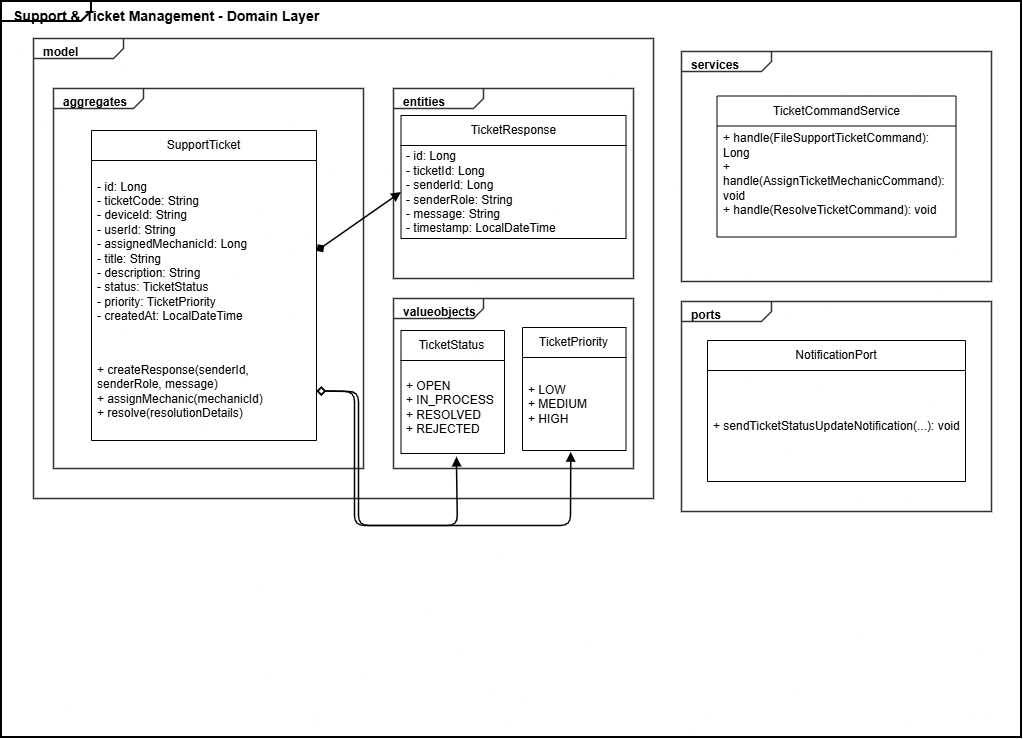

The diagram above was exported from draw.io. Its source (the exported page's mxGraphModel, read from the mxfile embedded in the PNG):
<mxGraphModel dx="1212" dy="628" grid="0" gridSize="10" guides="1" tooltips="1" connect="1" arrows="1" fold="1" page="1" pageScale="1" pageWidth="827" pageHeight="1169" math="0" shadow="0">
  <root>
    <mxCell id="0" />
    <mxCell id="1" parent="0" />
    <mxCell id="bc_container" parent="1" style="shape=mxgraph.sysml.package;html=1;whiteSpace=wrap;align=left;verticalAlign=top;spacingLeft=10;fillColor=#ffffff;strokeColor=#000000;strokeWidth=2;fontSize=14;fontStyle=1" value="Support &amp; Ticket Management - Domain Layer" vertex="1">
      <mxGeometry height="736" width="1020" x="32" y="53" as="geometry" />
    </mxCell>
    <mxCell id="pkg_model" parent="bc_container" style="shape=mxgraph.sysml.package;html=1;whiteSpace=wrap;align=left;verticalAlign=top;spacingLeft=8;fillColor=#ffffff;strokeColor=#333333;strokeWidth=1.5;fontStyle=1" value="model" vertex="1">
      <mxGeometry height="460" width="620" x="32" y="37" as="geometry" />
    </mxCell>
    <mxCell id="pkg_aggregates" parent="pkg_model" style="shape=mxgraph.sysml.package;html=1;whiteSpace=wrap;align=left;verticalAlign=top;spacingLeft=8;fillColor=#ffffff;strokeColor=#333333;strokeWidth=1.5;fontStyle=1" value="aggregates" vertex="1">
      <mxGeometry height="380" width="310" x="20" y="50" as="geometry" />
    </mxCell>
    <mxCell id="pkg_entities" parent="pkg_model" style="shape=mxgraph.sysml.package;html=1;whiteSpace=wrap;align=left;verticalAlign=top;spacingLeft=8;fillColor=#ffffff;strokeColor=#333333;strokeWidth=1.5;fontStyle=1" value="entities" vertex="1">
      <mxGeometry height="190" width="240" x="360" y="50" as="geometry" />
    </mxCell>
    <mxCell id="pkg_vo" parent="pkg_model" style="shape=mxgraph.sysml.package;html=1;whiteSpace=wrap;align=left;verticalAlign=top;spacingLeft=8;fillColor=#ffffff;strokeColor=#333333;strokeWidth=1.5;fontStyle=1" value="valueobjects" vertex="1">
      <mxGeometry height="170" width="240" x="360" y="260" as="geometry" />
    </mxCell>
    <mxCell id="edge_comp" edge="1" parent="pkg_model" source="cZBsg7MfxVCbp9cOeGjC-7" style="endArrow=block;startArrow=diamond;endFill=1;startFill=1;html=1;exitX=1;exitY=0.5;exitDx=0;exitDy=0;entryX=0;entryY=0.5;entryDx=0;entryDy=0;strokeWidth=1.5;" target="cZBsg7MfxVCbp9cOeGjC-26" value="">
      <mxGeometry height="50" relative="1" width="50" as="geometry">
        <mxPoint x="310" y="175" as="sourcePoint" />
        <mxPoint x="380" y="160" as="targetPoint" />
      </mxGeometry>
    </mxCell>
    <mxCell id="cZBsg7MfxVCbp9cOeGjC-6" parent="pkg_model" style="swimlane;fontStyle=0;childLayout=stackLayout;horizontal=1;startSize=30;horizontalStack=0;resizeParent=1;resizeParentMax=0;resizeLast=0;collapsible=1;marginBottom=0;whiteSpace=wrap;html=1;" value="SupportTicket" vertex="1">
      <mxGeometry height="310" width="225" x="58" y="92" as="geometry" />
    </mxCell>
    <mxCell id="cZBsg7MfxVCbp9cOeGjC-7" parent="cZBsg7MfxVCbp9cOeGjC-6" style="text;strokeColor=none;fillColor=none;align=left;verticalAlign=middle;spacingLeft=4;spacingRight=4;overflow=hidden;points=[[0,0.5],[1,0.5]];portConstraint=eastwest;rotatable=0;whiteSpace=wrap;html=1;" value="&lt;div&gt;- id: Long&lt;/div&gt;&lt;div&gt;- ticketCode: String&lt;/div&gt;&lt;div&gt;- deviceId: String&lt;/div&gt;&lt;div&gt;- userId: String&lt;/div&gt;&lt;div&gt;- assignedMechanicId: Long&lt;/div&gt;&lt;div&gt;- title: String&lt;/div&gt;&lt;div&gt;- description: String&lt;/div&gt;&lt;div&gt;- status: TicketStatus&lt;/div&gt;&lt;div&gt;- priority: TicketPriority&lt;/div&gt;&lt;div&gt;- createdAt: LocalDateTime&lt;/div&gt;" vertex="1">
      <mxGeometry height="181" width="225" y="30" as="geometry" />
    </mxCell>
    <mxCell id="cZBsg7MfxVCbp9cOeGjC-9" parent="cZBsg7MfxVCbp9cOeGjC-6" style="text;strokeColor=none;fillColor=none;align=left;verticalAlign=middle;spacingLeft=4;spacingRight=4;overflow=hidden;points=[[0,0.5],[1,0.5]];portConstraint=eastwest;rotatable=0;whiteSpace=wrap;html=1;" value="&lt;div&gt;+ createResponse(senderId, senderRole, message)&lt;/div&gt;&lt;div&gt;+ assignMechanic(mechanicId)&lt;/div&gt;&lt;div&gt;+ resolve(resolutionDetails)&lt;/div&gt;" vertex="1">
      <mxGeometry height="99" width="225" y="211" as="geometry" />
    </mxCell>
    <mxCell id="cZBsg7MfxVCbp9cOeGjC-25" parent="pkg_model" style="swimlane;fontStyle=0;childLayout=stackLayout;horizontal=1;startSize=30;horizontalStack=0;resizeParent=1;resizeParentMax=0;resizeLast=0;collapsible=1;marginBottom=0;whiteSpace=wrap;html=1;" value="TicketResponse" vertex="1">
      <mxGeometry height="123" width="225" x="367.5" y="77" as="geometry" />
    </mxCell>
    <mxCell id="cZBsg7MfxVCbp9cOeGjC-26" parent="cZBsg7MfxVCbp9cOeGjC-25" style="text;strokeColor=none;fillColor=none;align=left;verticalAlign=middle;spacingLeft=4;spacingRight=4;overflow=hidden;points=[[0,0.5],[1,0.5]];portConstraint=eastwest;rotatable=0;whiteSpace=wrap;html=1;" value="&lt;div&gt;- id: Long&lt;/div&gt;&lt;div&gt;- ticketId: Long&lt;/div&gt;&lt;div&gt;- senderId: Long&lt;/div&gt;&lt;div&gt;- senderRole: String&lt;/div&gt;&lt;div&gt;- message: String&lt;/div&gt;&lt;div&gt;- timestamp: LocalDateTime&lt;/div&gt;" vertex="1">
      <mxGeometry height="93" width="225" y="30" as="geometry" />
    </mxCell>
    <mxCell id="cZBsg7MfxVCbp9cOeGjC-29" parent="pkg_model" style="swimlane;fontStyle=0;childLayout=stackLayout;horizontal=1;startSize=30;horizontalStack=0;resizeParent=1;resizeParentMax=0;resizeLast=0;collapsible=1;marginBottom=0;whiteSpace=wrap;html=1;" value="TicketStatus" vertex="1">
      <mxGeometry height="123" width="103.5" x="367.5" y="292" as="geometry" />
    </mxCell>
    <mxCell id="cZBsg7MfxVCbp9cOeGjC-30" parent="cZBsg7MfxVCbp9cOeGjC-29" style="text;strokeColor=none;fillColor=none;align=left;verticalAlign=middle;spacingLeft=4;spacingRight=4;overflow=hidden;points=[[0,0.5],[1,0.5]];portConstraint=eastwest;rotatable=0;whiteSpace=wrap;html=1;" value="&lt;div&gt;+ OPEN&lt;/div&gt;&lt;div&gt;+ IN_PROCESS&lt;/div&gt;&lt;div&gt;+ RESOLVED&lt;/div&gt;&lt;div&gt;+ REJECTED&lt;/div&gt;" vertex="1">
      <mxGeometry height="93" width="103.5" y="30" as="geometry" />
    </mxCell>
    <mxCell id="cZBsg7MfxVCbp9cOeGjC-31" parent="pkg_model" style="swimlane;fontStyle=0;childLayout=stackLayout;horizontal=1;startSize=30;horizontalStack=0;resizeParent=1;resizeParentMax=0;resizeLast=0;collapsible=1;marginBottom=0;whiteSpace=wrap;html=1;" value="TicketPriority" vertex="1">
      <mxGeometry height="123" width="103.5" x="489" y="289" as="geometry" />
    </mxCell>
    <mxCell id="cZBsg7MfxVCbp9cOeGjC-32" parent="cZBsg7MfxVCbp9cOeGjC-31" style="text;strokeColor=none;fillColor=none;align=left;verticalAlign=middle;spacingLeft=4;spacingRight=4;overflow=hidden;points=[[0,0.5],[1,0.5]];portConstraint=eastwest;rotatable=0;whiteSpace=wrap;html=1;" value="&lt;div&gt;+ LOW&lt;/div&gt;&lt;div&gt;+ MEDIUM&lt;/div&gt;&lt;div&gt;+ HIGH&lt;/div&gt;" vertex="1">
      <mxGeometry height="93" width="103.5" y="30" as="geometry" />
    </mxCell>
    <mxCell id="cZBsg7MfxVCbp9cOeGjC-41" edge="1" parent="pkg_model" source="cZBsg7MfxVCbp9cOeGjC-9" style="endArrow=block;startArrow=diamond;endFill=1;startFill=0;html=1;exitX=1;exitY=0.5;exitDx=0;exitDy=0;entryX=0.536;entryY=1.034;entryDx=0;entryDy=0;strokeWidth=1.5;entryPerimeter=0;" target="cZBsg7MfxVCbp9cOeGjC-30" value="">
      <mxGeometry height="50" relative="1" width="50" as="geometry">
        <Array as="points">
          <mxPoint x="325" y="353" />
          <mxPoint x="325" y="487" />
          <mxPoint x="424" y="487" />
        </Array>
        <mxPoint x="360" y="247" as="sourcePoint" />
        <mxPoint x="445" y="188" as="targetPoint" />
      </mxGeometry>
    </mxCell>
    <mxCell id="cZBsg7MfxVCbp9cOeGjC-42" edge="1" parent="pkg_model" source="cZBsg7MfxVCbp9cOeGjC-9" style="endArrow=block;startArrow=diamond;endFill=1;startFill=0;html=1;exitX=1;exitY=0.5;exitDx=0;exitDy=0;entryX=0.466;entryY=1.015;entryDx=0;entryDy=0;strokeWidth=1.5;entryPerimeter=0;" target="cZBsg7MfxVCbp9cOeGjC-32" value="">
      <mxGeometry height="50" relative="1" width="50" as="geometry">
        <Array as="points">
          <mxPoint x="321" y="353" />
          <mxPoint x="321" y="487" />
          <mxPoint x="537" y="487" />
        </Array>
        <mxPoint x="279" y="353" as="sourcePoint" />
        <mxPoint x="419" y="418" as="targetPoint" />
      </mxGeometry>
    </mxCell>
    <mxCell id="pkg_services" parent="bc_container" style="shape=mxgraph.sysml.package;html=1;whiteSpace=wrap;align=left;verticalAlign=top;spacingLeft=8;fillColor=#ffffff;strokeColor=#333333;strokeWidth=1.5;fontStyle=1" value="services" vertex="1">
      <mxGeometry height="230" width="310" x="680" y="50" as="geometry" />
    </mxCell>
    <mxCell id="pkg_ports" parent="bc_container" style="shape=mxgraph.sysml.package;html=1;whiteSpace=wrap;align=left;verticalAlign=top;spacingLeft=8;fillColor=#ffffff;strokeColor=#333333;strokeWidth=1.5;fontStyle=1" value="ports" vertex="1">
      <mxGeometry height="210" width="310" x="680" y="300" as="geometry" />
    </mxCell>
    <mxCell id="cZBsg7MfxVCbp9cOeGjC-33" parent="bc_container" style="swimlane;fontStyle=0;childLayout=stackLayout;horizontal=1;startSize=30;horizontalStack=0;resizeParent=1;resizeParentMax=0;resizeLast=0;collapsible=1;marginBottom=0;whiteSpace=wrap;html=1;" value="TicketCommandService" vertex="1">
      <mxGeometry height="141" width="239" x="715.5" y="94.5" as="geometry" />
    </mxCell>
    <mxCell id="cZBsg7MfxVCbp9cOeGjC-34" parent="cZBsg7MfxVCbp9cOeGjC-33" style="text;strokeColor=none;fillColor=none;align=left;verticalAlign=middle;spacingLeft=4;spacingRight=4;overflow=hidden;points=[[0,0.5],[1,0.5]];portConstraint=eastwest;rotatable=0;whiteSpace=wrap;html=1;" value="&lt;div&gt;+ handle(FileSupportTicketCommand): Long&lt;/div&gt;&lt;div&gt;+ handle(AssignTicketMechanicCommand): void&lt;/div&gt;&lt;div&gt;+ handle(ResolveTicketCommand): void&lt;/div&gt;&lt;div&gt;&lt;br&gt;&lt;/div&gt;" vertex="1">
      <mxGeometry height="111" width="239" y="30" as="geometry" />
    </mxCell>
    <mxCell id="cZBsg7MfxVCbp9cOeGjC-39" parent="bc_container" style="swimlane;fontStyle=0;childLayout=stackLayout;horizontal=1;startSize=30;horizontalStack=0;resizeParent=1;resizeParentMax=0;resizeLast=0;collapsible=1;marginBottom=0;whiteSpace=wrap;html=1;" value="NotificationPort" vertex="1">
      <mxGeometry height="141" width="258" x="706" y="339" as="geometry" />
    </mxCell>
    <mxCell id="cZBsg7MfxVCbp9cOeGjC-40" parent="cZBsg7MfxVCbp9cOeGjC-39" style="text;strokeColor=none;fillColor=none;align=left;verticalAlign=middle;spacingLeft=4;spacingRight=4;overflow=hidden;points=[[0,0.5],[1,0.5]];portConstraint=eastwest;rotatable=0;whiteSpace=wrap;html=1;" value="&lt;div&gt;+ sendTicketStatusUpdateNotification(...): void&lt;/div&gt;" vertex="1">
      <mxGeometry height="111" width="258" y="30" as="geometry" />
    </mxCell>
  </root>
</mxGraphModel>